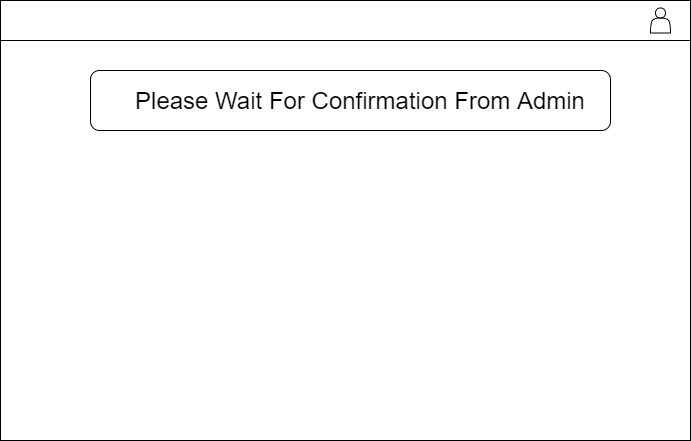

The diagram above was exported from draw.io. Its source (the exported page's mxGraphModel, read from the mxfile embedded in the PNG):
<mxGraphModel dx="704" dy="540" grid="1" gridSize="10" guides="1" tooltips="1" connect="1" arrows="1" fold="1" page="1" pageScale="1" pageWidth="850" pageHeight="1100" math="0" shadow="0">
  <root>
    <mxCell id="0" />
    <mxCell id="1" parent="0" />
    <mxCell id="2" value="" style="rounded=0;whiteSpace=wrap;html=1;" vertex="1" parent="1">
      <mxGeometry x="50" y="30" width="690" height="440" as="geometry" />
    </mxCell>
    <mxCell id="3" value="" style="rounded=1;whiteSpace=wrap;html=1;fontStyle=1" vertex="1" parent="1">
      <mxGeometry x="140" y="100" width="520" height="60" as="geometry" />
    </mxCell>
    <mxCell id="4" value="" style="rounded=0;whiteSpace=wrap;html=1;" vertex="1" parent="1">
      <mxGeometry x="50" y="30" width="690" height="40" as="geometry" />
    </mxCell>
    <mxCell id="5" value="" style="shape=actor;whiteSpace=wrap;html=1;" vertex="1" parent="1">
      <mxGeometry x="700" y="37.5" width="20" height="25" as="geometry" />
    </mxCell>
    <mxCell id="6" value="&lt;font style=&quot;font-size: 24px&quot;&gt;Please Wait For Confirmation From Admin&lt;/font&gt;" style="text;html=1;strokeColor=none;fillColor=none;align=center;verticalAlign=middle;whiteSpace=wrap;rounded=0;" vertex="1" parent="1">
      <mxGeometry x="140" y="90" width="540" height="80" as="geometry" />
    </mxCell>
  </root>
</mxGraphModel>